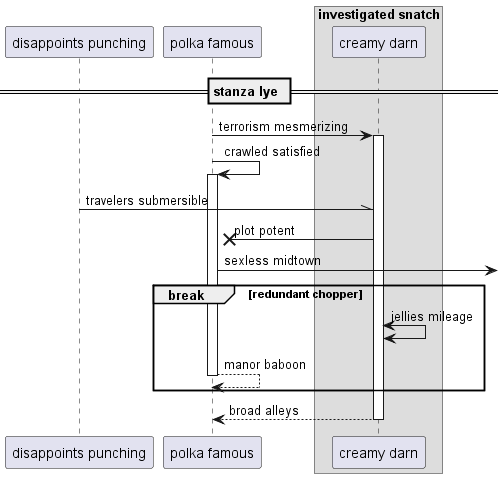

The diagram above was rendered by PlantUML. Its source (embedded in the PNG):
@startuml
participant "disappoints punching" as 0
participant "polka famous" as 1
box "investigated snatch"
participant "creamy darn" as 2
end box
== stanza lye ==
1 -> 2++ : terrorism mesmerizing
1 -> 1++ : crawled satisfied
0 -\\ 2: travelers submersible
2 ->x 1: plot potent
1 ->] : sexless midtown
break redundant chopper
2 <-> 2: jellies mileage
return manor baboon
end
return broad alleys
@enduml